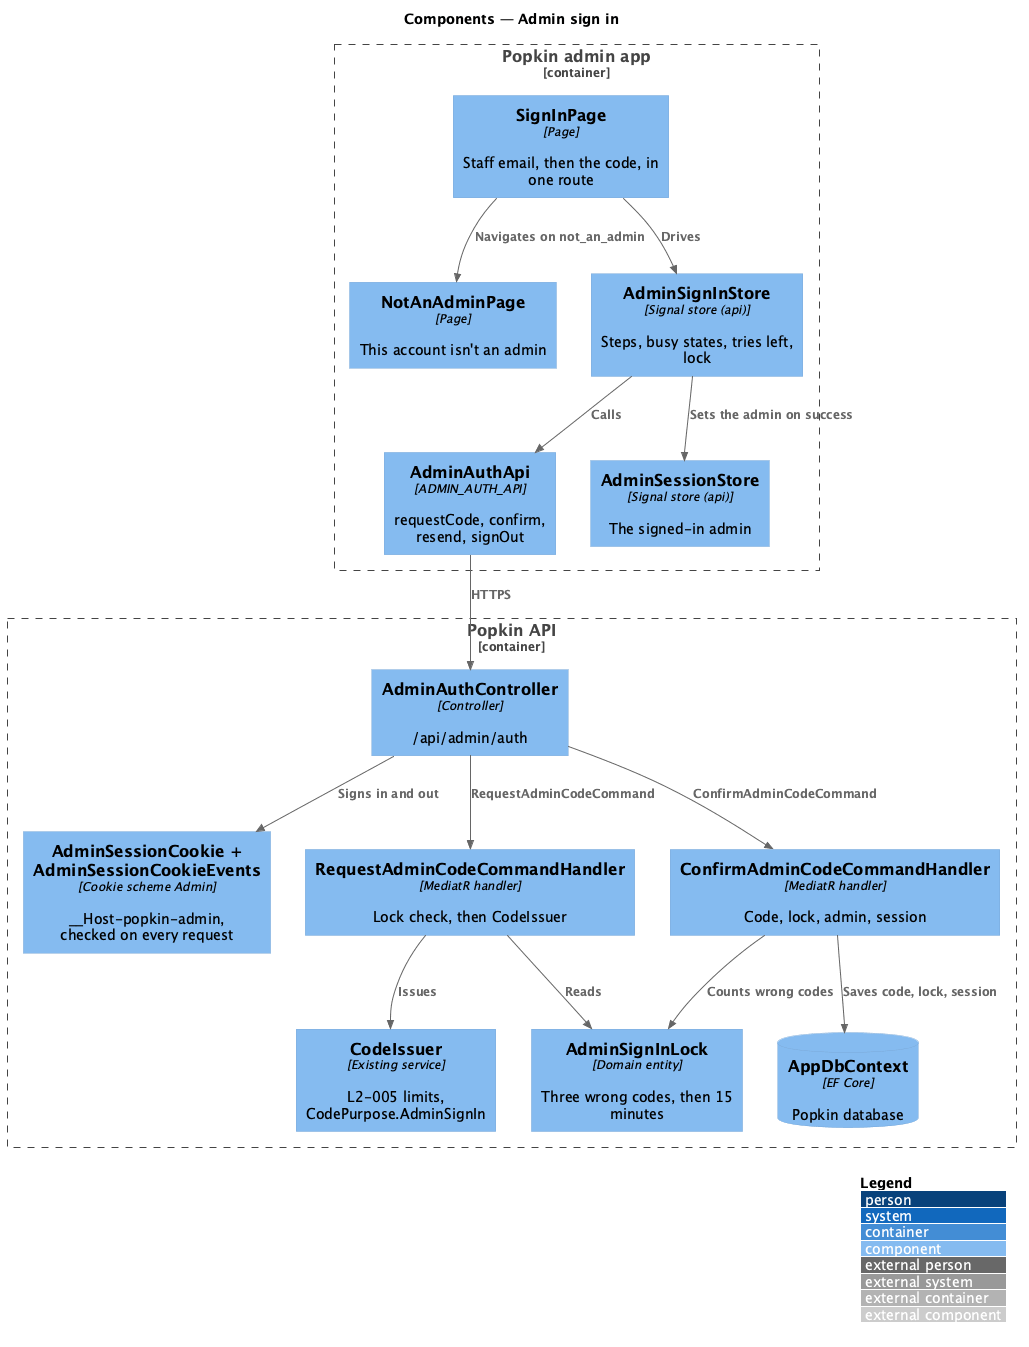

The diagram above was rendered by PlantUML. Its source (embedded in the PNG):
@startuml
!include <C4/C4_Component>
LAYOUT_WITH_LEGEND()
title Components — Admin sign in

Container_Boundary(adminapp, "Popkin admin app") {
  Component(page, "SignInPage", "Page", "Staff email, then the code, in one route")
  Component(nota, "NotAnAdminPage", "Page", "This account isn't an admin")
  Component(store, "AdminSignInStore", "Signal store (api)", "Steps, busy states, tries left, lock")
  Component(client, "AdminAuthApi", "ADMIN_AUTH_API", "requestCode, confirm, resend, signOut")
  Component(sess, "AdminSessionStore", "Signal store (api)", "The signed-in admin")
}
Container_Boundary(api, "Popkin API") {
  Component(ctrl, "AdminAuthController", "Controller", "/api/admin/auth")
  Component(cookie, "AdminSessionCookie + AdminSessionCookieEvents", "Cookie scheme Admin", "__Host-popkin-admin, checked on every request")
  Component(req, "RequestAdminCodeCommandHandler", "MediatR handler", "Lock check, then CodeIssuer")
  Component(conf, "ConfirmAdminCodeCommandHandler", "MediatR handler", "Code, lock, admin, session")
  Component(issuer, "CodeIssuer", "Existing service", "L2-005 limits, CodePurpose.AdminSignIn")
  Component(lock, "AdminSignInLock", "Domain entity", "Three wrong codes, then 15 minutes")
  ComponentDb(db, "AppDbContext", "EF Core", "Popkin database")
}
Rel(page, store, "Drives")
Rel(store, client, "Calls")
Rel(store, sess, "Sets the admin on success")
Rel(page, nota, "Navigates on not_an_admin")
Rel(client, ctrl, "HTTPS")
Rel(ctrl, req, "RequestAdminCodeCommand")
Rel(ctrl, conf, "ConfirmAdminCodeCommand")
Rel(ctrl, cookie, "Signs in and out")
Rel(req, lock, "Reads")
Rel(req, issuer, "Issues")
Rel(conf, lock, "Counts wrong codes")
Rel(conf, db, "Saves code, lock, session")
@enduml